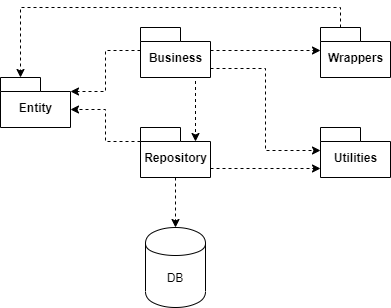

The diagram above was exported from draw.io. Its source (the exported page's mxGraphModel, read from the mxfile embedded in the PNG):
<mxGraphModel dx="1730" dy="832" grid="1" gridSize="10" guides="1" tooltips="1" connect="1" arrows="1" fold="1" page="1" pageScale="1" pageWidth="827" pageHeight="1169" math="0" shadow="0">
  <root>
    <mxCell id="0" />
    <mxCell id="1" parent="0" />
    <mxCell id="mR3i0h2BHgtHkT5_QOIl-7" style="edgeStyle=orthogonalEdgeStyle;rounded=0;orthogonalLoop=1;jettySize=auto;html=1;exitX=0;exitY=0;exitDx=0;exitDy=23;exitPerimeter=0;entryX=0;entryY=0;entryDx=70;entryDy=14;entryPerimeter=0;dashed=1;" edge="1" parent="1" source="mR3i0h2BHgtHkT5_QOIl-1" target="mR3i0h2BHgtHkT5_QOIl-5">
      <mxGeometry relative="1" as="geometry" />
    </mxCell>
    <mxCell id="mR3i0h2BHgtHkT5_QOIl-10" style="edgeStyle=orthogonalEdgeStyle;rounded=0;orthogonalLoop=1;jettySize=auto;html=1;exitX=0;exitY=0;exitDx=70;exitDy=23;exitPerimeter=0;entryX=0;entryY=0;entryDx=0;entryDy=23;entryPerimeter=0;dashed=1;" edge="1" parent="1" source="mR3i0h2BHgtHkT5_QOIl-1" target="mR3i0h2BHgtHkT5_QOIl-4">
      <mxGeometry relative="1" as="geometry" />
    </mxCell>
    <mxCell id="mR3i0h2BHgtHkT5_QOIl-12" style="edgeStyle=orthogonalEdgeStyle;rounded=0;orthogonalLoop=1;jettySize=auto;html=1;exitX=0;exitY=0;exitDx=70;exitDy=41;exitPerimeter=0;entryX=0;entryY=0;entryDx=0;entryDy=23;entryPerimeter=0;dashed=1;" edge="1" parent="1" source="mR3i0h2BHgtHkT5_QOIl-1" target="mR3i0h2BHgtHkT5_QOIl-3">
      <mxGeometry relative="1" as="geometry" />
    </mxCell>
    <mxCell id="mR3i0h2BHgtHkT5_QOIl-18" style="edgeStyle=orthogonalEdgeStyle;rounded=0;orthogonalLoop=1;jettySize=auto;html=1;exitX=0.75;exitY=1;exitDx=0;exitDy=0;exitPerimeter=0;entryX=0;entryY=0;entryDx=55;entryDy=14;entryPerimeter=0;dashed=1;" edge="1" parent="1" source="mR3i0h2BHgtHkT5_QOIl-1" target="mR3i0h2BHgtHkT5_QOIl-2">
      <mxGeometry relative="1" as="geometry">
        <Array as="points">
          <mxPoint x="235" y="180" />
        </Array>
      </mxGeometry>
    </mxCell>
    <mxCell id="mR3i0h2BHgtHkT5_QOIl-1" value="Business" style="shape=folder;fontStyle=1;spacingTop=10;tabWidth=40;tabHeight=14;tabPosition=left;html=1;" vertex="1" parent="1">
      <mxGeometry x="180" y="130" width="70" height="50" as="geometry" />
    </mxCell>
    <mxCell id="mR3i0h2BHgtHkT5_QOIl-8" style="edgeStyle=orthogonalEdgeStyle;rounded=0;orthogonalLoop=1;jettySize=auto;html=1;exitX=0;exitY=0;exitDx=0;exitDy=14;exitPerimeter=0;entryX=0;entryY=0;entryDx=70;entryDy=32;entryPerimeter=0;dashed=1;" edge="1" parent="1" source="mR3i0h2BHgtHkT5_QOIl-2" target="mR3i0h2BHgtHkT5_QOIl-5">
      <mxGeometry relative="1" as="geometry" />
    </mxCell>
    <mxCell id="mR3i0h2BHgtHkT5_QOIl-13" style="edgeStyle=orthogonalEdgeStyle;rounded=0;orthogonalLoop=1;jettySize=auto;html=1;exitX=0;exitY=0;exitDx=70;exitDy=41;exitPerimeter=0;entryX=0;entryY=0;entryDx=0;entryDy=41;entryPerimeter=0;dashed=1;" edge="1" parent="1" source="mR3i0h2BHgtHkT5_QOIl-2" target="mR3i0h2BHgtHkT5_QOIl-3">
      <mxGeometry relative="1" as="geometry" />
    </mxCell>
    <mxCell id="mR3i0h2BHgtHkT5_QOIl-15" style="edgeStyle=orthogonalEdgeStyle;rounded=0;orthogonalLoop=1;jettySize=auto;html=1;exitX=0.5;exitY=1;exitDx=0;exitDy=0;exitPerimeter=0;entryX=0.5;entryY=0;entryDx=0;entryDy=0;dashed=1;" edge="1" parent="1" source="mR3i0h2BHgtHkT5_QOIl-2" target="mR3i0h2BHgtHkT5_QOIl-14">
      <mxGeometry relative="1" as="geometry" />
    </mxCell>
    <mxCell id="mR3i0h2BHgtHkT5_QOIl-2" value="Repository" style="shape=folder;fontStyle=1;spacingTop=10;tabWidth=40;tabHeight=14;tabPosition=left;html=1;" vertex="1" parent="1">
      <mxGeometry x="180" y="230" width="70" height="50" as="geometry" />
    </mxCell>
    <mxCell id="mR3i0h2BHgtHkT5_QOIl-3" value="Utilities" style="shape=folder;fontStyle=1;spacingTop=10;tabWidth=40;tabHeight=14;tabPosition=left;html=1;" vertex="1" parent="1">
      <mxGeometry x="360" y="230" width="70" height="50" as="geometry" />
    </mxCell>
    <mxCell id="mR3i0h2BHgtHkT5_QOIl-11" style="edgeStyle=orthogonalEdgeStyle;rounded=0;orthogonalLoop=1;jettySize=auto;html=1;exitX=0;exitY=0;exitDx=20;exitDy=0;exitPerimeter=0;entryX=0;entryY=0;entryDx=20;entryDy=0;entryPerimeter=0;dashed=1;" edge="1" parent="1" source="mR3i0h2BHgtHkT5_QOIl-4" target="mR3i0h2BHgtHkT5_QOIl-5">
      <mxGeometry relative="1" as="geometry" />
    </mxCell>
    <mxCell id="mR3i0h2BHgtHkT5_QOIl-4" value="Wrappers" style="shape=folder;fontStyle=1;spacingTop=10;tabWidth=40;tabHeight=14;tabPosition=left;html=1;" vertex="1" parent="1">
      <mxGeometry x="360" y="130" width="70" height="50" as="geometry" />
    </mxCell>
    <mxCell id="mR3i0h2BHgtHkT5_QOIl-5" value="Entity" style="shape=folder;fontStyle=1;spacingTop=10;tabWidth=40;tabHeight=14;tabPosition=left;html=1;" vertex="1" parent="1">
      <mxGeometry x="40" y="180" width="70" height="50" as="geometry" />
    </mxCell>
    <mxCell id="mR3i0h2BHgtHkT5_QOIl-14" value="" style="shape=cylinder;whiteSpace=wrap;html=1;boundedLbl=1;backgroundOutline=1;" vertex="1" parent="1">
      <mxGeometry x="185" y="330" width="60" height="80" as="geometry" />
    </mxCell>
    <mxCell id="mR3i0h2BHgtHkT5_QOIl-17" value="DB" style="text;html=1;strokeColor=none;fillColor=none;align=center;verticalAlign=middle;whiteSpace=wrap;rounded=0;" vertex="1" parent="1">
      <mxGeometry x="195" y="370" width="40" height="20" as="geometry" />
    </mxCell>
  </root>
</mxGraphModel>